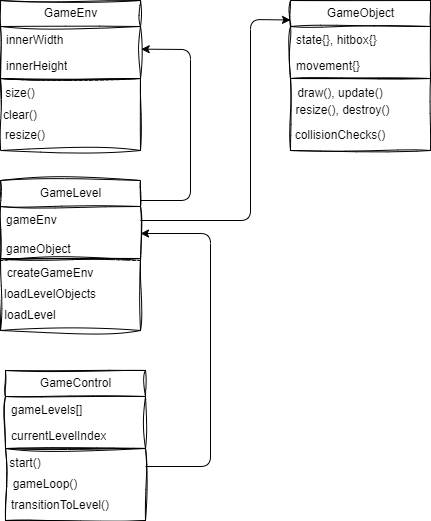

The diagram above was exported from draw.io. Its source (the exported page's mxGraphModel, read from the mxfile embedded in the PNG):
<mxGraphModel dx="409" dy="563" grid="1" gridSize="10" guides="1" tooltips="1" connect="1" arrows="1" fold="1" page="1" pageScale="1" pageWidth="850" pageHeight="1100" math="0" shadow="0">
  <root>
    <mxCell id="0" />
    <mxCell id="1" parent="0" />
    <mxCell id="3" value="GameEnv" style="swimlane;fontStyle=0;childLayout=stackLayout;horizontal=1;startSize=26;fillColor=none;horizontalStack=0;resizeParent=1;resizeParentMax=0;resizeLast=0;collapsible=1;marginBottom=0;html=1;sketch=1;curveFitting=1;jiggle=2;" parent="1" vertex="1">
      <mxGeometry x="150" y="70" width="140" height="78" as="geometry" />
    </mxCell>
    <mxCell id="4" value="innerWidth" style="text;strokeColor=none;fillColor=none;align=left;verticalAlign=top;spacingLeft=4;spacingRight=4;overflow=hidden;rotatable=0;points=[[0,0.5],[1,0.5]];portConstraint=eastwest;whiteSpace=wrap;html=1;sketch=1;curveFitting=1;jiggle=2;" parent="3" vertex="1">
      <mxGeometry y="26" width="140" height="26" as="geometry" />
    </mxCell>
    <mxCell id="5" value="innerHeight" style="text;strokeColor=none;fillColor=none;align=left;verticalAlign=top;spacingLeft=4;spacingRight=4;overflow=hidden;rotatable=0;points=[[0,0.5],[1,0.5]];portConstraint=eastwest;whiteSpace=wrap;html=1;sketch=1;curveFitting=1;jiggle=2;" parent="3" vertex="1">
      <mxGeometry y="52" width="140" height="26" as="geometry" />
    </mxCell>
    <mxCell id="12" value="" style="rounded=0;whiteSpace=wrap;html=1;fillStyle=dashed;sketch=1;curveFitting=1;jiggle=2;" parent="1" vertex="1">
      <mxGeometry x="150" y="148" width="140" height="72" as="geometry" />
    </mxCell>
    <mxCell id="13" value="size()" style="text;html=1;align=center;verticalAlign=middle;whiteSpace=wrap;rounded=0;" parent="1" vertex="1">
      <mxGeometry x="150" y="148" width="40" height="30" as="geometry" />
    </mxCell>
    <mxCell id="14" value="resize()" style="text;html=1;align=center;verticalAlign=middle;whiteSpace=wrap;rounded=0;" parent="1" vertex="1">
      <mxGeometry x="150" y="190" width="50" height="30" as="geometry" />
    </mxCell>
    <mxCell id="15" value="clear()" style="text;html=1;align=center;verticalAlign=middle;whiteSpace=wrap;rounded=0;" parent="1" vertex="1">
      <mxGeometry x="155" y="170" width="30" height="30" as="geometry" />
    </mxCell>
    <mxCell id="19" value="GameLevel" style="swimlane;fontStyle=0;childLayout=stackLayout;horizontal=1;startSize=26;fillColor=none;horizontalStack=0;resizeParent=1;resizeParentMax=0;resizeLast=0;collapsible=1;marginBottom=0;html=1;sketch=1;curveFitting=1;jiggle=2;" parent="1" vertex="1">
      <mxGeometry x="150" y="250" width="140" height="80" as="geometry" />
    </mxCell>
    <mxCell id="20" value="gameEnv&lt;div&gt;&lt;font color=&quot;#000000&quot;&gt;&lt;br&gt;&lt;/font&gt;&lt;div&gt;&lt;span style=&quot;background-color: transparent;&quot;&gt;gameObject&lt;/span&gt;&lt;br&gt;&lt;/div&gt;&lt;/div&gt;" style="text;strokeColor=none;fillColor=none;align=left;verticalAlign=top;spacingLeft=4;spacingRight=4;overflow=hidden;rotatable=0;points=[[0,0.5],[1,0.5]];portConstraint=eastwest;whiteSpace=wrap;html=1;sketch=1;curveFitting=1;jiggle=2;" parent="19" vertex="1">
      <mxGeometry y="26" width="140" height="54" as="geometry" />
    </mxCell>
    <mxCell id="22" value="" style="rounded=0;whiteSpace=wrap;html=1;fillStyle=dashed;sketch=1;curveFitting=1;jiggle=2;" parent="1" vertex="1">
      <mxGeometry x="150" y="328" width="140" height="72" as="geometry" />
    </mxCell>
    <mxCell id="23" value="createGameEnv" style="text;html=1;align=center;verticalAlign=middle;whiteSpace=wrap;rounded=0;" parent="1" vertex="1">
      <mxGeometry x="180" y="328" width="40" height="30" as="geometry" />
    </mxCell>
    <mxCell id="24" value="loadLevel" style="text;html=1;align=center;verticalAlign=middle;whiteSpace=wrap;rounded=0;" parent="1" vertex="1">
      <mxGeometry x="155" y="370" width="50" height="30" as="geometry" />
    </mxCell>
    <mxCell id="25" value="loadLevelObjects" style="text;html=1;align=center;verticalAlign=middle;whiteSpace=wrap;rounded=0;" parent="1" vertex="1">
      <mxGeometry x="185" y="349" width="30" height="30" as="geometry" />
    </mxCell>
    <mxCell id="26" value="GameControl" style="swimlane;fontStyle=0;childLayout=stackLayout;horizontal=1;startSize=26;fillColor=none;horizontalStack=0;resizeParent=1;resizeParentMax=0;resizeLast=0;collapsible=1;marginBottom=0;html=1;sketch=1;curveFitting=1;jiggle=2;" parent="1" vertex="1">
      <mxGeometry x="155" y="440" width="140" height="78" as="geometry" />
    </mxCell>
    <mxCell id="27" value="gameLevels[]" style="text;strokeColor=none;fillColor=none;align=left;verticalAlign=top;spacingLeft=4;spacingRight=4;overflow=hidden;rotatable=0;points=[[0,0.5],[1,0.5]];portConstraint=eastwest;whiteSpace=wrap;html=1;sketch=1;curveFitting=1;jiggle=2;" parent="26" vertex="1">
      <mxGeometry y="26" width="140" height="26" as="geometry" />
    </mxCell>
    <mxCell id="28" value="currentLevelIndex" style="text;strokeColor=none;fillColor=none;align=left;verticalAlign=top;spacingLeft=4;spacingRight=4;overflow=hidden;rotatable=0;points=[[0,0.5],[1,0.5]];portConstraint=eastwest;whiteSpace=wrap;html=1;sketch=1;curveFitting=1;jiggle=2;" parent="26" vertex="1">
      <mxGeometry y="52" width="140" height="26" as="geometry" />
    </mxCell>
    <mxCell id="29" value="" style="rounded=0;whiteSpace=wrap;html=1;fillStyle=dashed;sketch=1;curveFitting=1;jiggle=2;" parent="1" vertex="1">
      <mxGeometry x="155" y="518" width="140" height="72" as="geometry" />
    </mxCell>
    <mxCell id="30" value="start()" style="text;html=1;align=center;verticalAlign=middle;whiteSpace=wrap;rounded=0;" parent="1" vertex="1">
      <mxGeometry x="155" y="518" width="40" height="30" as="geometry" />
    </mxCell>
    <mxCell id="31" value="transitionToLevel()" style="text;html=1;align=center;verticalAlign=middle;whiteSpace=wrap;rounded=0;" parent="1" vertex="1">
      <mxGeometry x="185" y="560" width="50" height="30" as="geometry" />
    </mxCell>
    <mxCell id="32" value="gameLoop()" style="text;html=1;align=center;verticalAlign=middle;whiteSpace=wrap;rounded=0;" parent="1" vertex="1">
      <mxGeometry x="180" y="539" width="30" height="30" as="geometry" />
    </mxCell>
    <mxCell id="33" value="" style="endArrow=classic;html=1;exitX=1;exitY=0.25;exitDx=0;exitDy=0;entryX=1;entryY=0.5;entryDx=0;entryDy=0;" parent="1" source="29" target="20" edge="1">
      <mxGeometry width="50" height="50" relative="1" as="geometry">
        <mxPoint x="370" y="310" as="sourcePoint" />
        <mxPoint x="360" y="260" as="targetPoint" />
        <Array as="points">
          <mxPoint x="360" y="536" />
          <mxPoint x="360" y="303" />
        </Array>
      </mxGeometry>
    </mxCell>
    <mxCell id="34" value="" style="endArrow=classic;html=1;exitX=1;exitY=0.25;exitDx=0;exitDy=0;entryX=1.005;entryY=0.872;entryDx=0;entryDy=0;entryPerimeter=0;" parent="1" source="19" target="4" edge="1">
      <mxGeometry width="50" height="50" relative="1" as="geometry">
        <mxPoint x="370" y="310" as="sourcePoint" />
        <mxPoint x="350" y="70" as="targetPoint" />
        <Array as="points">
          <mxPoint x="340" y="270" />
          <mxPoint x="340" y="119" />
        </Array>
      </mxGeometry>
    </mxCell>
    <mxCell id="35" value="GameObject" style="swimlane;fontStyle=0;childLayout=stackLayout;horizontal=1;startSize=26;fillColor=none;horizontalStack=0;resizeParent=1;resizeParentMax=0;resizeLast=0;collapsible=1;marginBottom=0;html=1;sketch=1;curveFitting=1;jiggle=2;" parent="1" vertex="1">
      <mxGeometry x="440" y="70" width="140" height="78" as="geometry" />
    </mxCell>
    <mxCell id="36" value="state{}, hitbox{}" style="text;strokeColor=none;fillColor=none;align=left;verticalAlign=top;spacingLeft=4;spacingRight=4;overflow=hidden;rotatable=0;points=[[0,0.5],[1,0.5]];portConstraint=eastwest;whiteSpace=wrap;html=1;sketch=1;curveFitting=1;jiggle=2;" parent="35" vertex="1">
      <mxGeometry y="26" width="140" height="26" as="geometry" />
    </mxCell>
    <mxCell id="37" value="movement{}" style="text;strokeColor=none;fillColor=none;align=left;verticalAlign=top;spacingLeft=4;spacingRight=4;overflow=hidden;rotatable=0;points=[[0,0.5],[1,0.5]];portConstraint=eastwest;whiteSpace=wrap;html=1;sketch=1;curveFitting=1;jiggle=2;" parent="35" vertex="1">
      <mxGeometry y="52" width="140" height="26" as="geometry" />
    </mxCell>
    <mxCell id="38" value="" style="rounded=0;whiteSpace=wrap;html=1;fillStyle=dashed;sketch=1;curveFitting=1;jiggle=2;" parent="1" vertex="1">
      <mxGeometry x="440" y="148" width="140" height="72" as="geometry" />
    </mxCell>
    <mxCell id="39" value="draw(), update()" style="text;html=1;align=center;verticalAlign=middle;whiteSpace=wrap;rounded=0;" parent="1" vertex="1">
      <mxGeometry x="440" y="148" width="100" height="30" as="geometry" />
    </mxCell>
    <mxCell id="40" value="collisionChecks()" style="text;html=1;align=center;verticalAlign=middle;whiteSpace=wrap;rounded=0;" parent="1" vertex="1">
      <mxGeometry x="465" y="190" width="50" height="30" as="geometry" />
    </mxCell>
    <mxCell id="41" value="resize(), destroy()" style="text;html=1;align=center;verticalAlign=middle;whiteSpace=wrap;rounded=0;" parent="1" vertex="1">
      <mxGeometry x="440" y="170" width="105" height="20" as="geometry" />
    </mxCell>
    <mxCell id="43" value="" style="endArrow=classic;html=1;exitX=1;exitY=0.5;exitDx=0;exitDy=0;entryX=0;entryY=0.25;entryDx=0;entryDy=0;" parent="1" source="19" target="35" edge="1">
      <mxGeometry width="50" height="50" relative="1" as="geometry">
        <mxPoint x="370" y="310" as="sourcePoint" />
        <mxPoint x="400" y="110" as="targetPoint" />
        <Array as="points">
          <mxPoint x="400" y="290" />
          <mxPoint x="400" y="89" />
        </Array>
      </mxGeometry>
    </mxCell>
  </root>
</mxGraphModel>